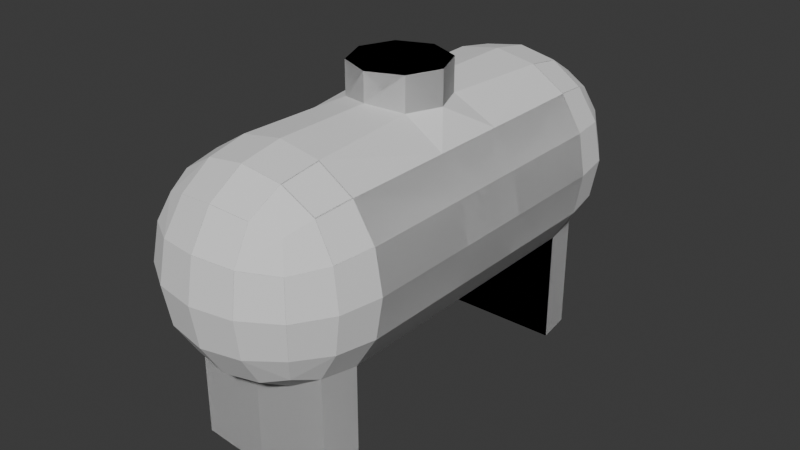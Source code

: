 # Source: TanqueGas.blend  (saved by Blender 4.1.24; exported with 4.5.12 LTS)
import bpy
from mathutils import Matrix  # noqa: F401  (used for matrix-valued properties, if any)

bpy.ops.wm.read_factory_settings(use_empty=True)
scene = bpy.context.scene
scene.name = 'Scene'

# ---- collections
col_collection = bpy.data.collections.new('Collection'); scene.collection.children.link(col_collection)

# ---- world
world_world = bpy.data.worlds.new('World'); scene.world = world_world
world_world.use_nodes = True; world_world.node_tree.nodes.clear()
_N = world_world.node_tree.nodes; _L = world_world.node_tree.links
n0 = _N.new('ShaderNodeOutputWorld'); n0.name = 'World Output'; n0.location = (300, 300)
n1 = _N.new('ShaderNodeBackground'); n1.name = 'Background'; n1.location = (10, 300)
n1.inputs[0].default_value = (0.05088, 0.05088, 0.05088, 1.0)
_L.new(n1.outputs[0], n0.inputs[0])
n0.is_active_output = True
world_world.color = (0.05088, 0.05088, 0.05088)
world_world.use_sun_shadow = False
world_world.sun_shadow_jitter_overblur = 0.0

# ---- meshes
me_cube_001 = bpy.data.meshes.new('Cube.001')
me_cube_001.from_pydata([(-0.5, -1.673, -0.5), (-0.5, -1.673, 0.5), (0.5, -1.673, -0.5), (0.5, -1.673, 0.5), (-0.6096, -1.173, -0.6096), (-0.5729, -1.47, -0.5729), (-0.5729, -1.746, -0.2966), (-0.6096, -1.783, 0.0), (-0.5729, -1.746, 0.2967), (-0.5729, -1.47, 0.5729), (-0.6096, -1.173, 0.6096), (0.5729, -1.47, -0.5729), (0.6096, -1.173, 0.6096), (0.5729, -1.47, 0.5729), (0.5729, -1.746, 0.2967), (0.6096, -1.783, 0.0), (0.5729, -1.746, -0.2966), (-0.2966, -1.746, -0.5729), (0.0, -1.783, -0.6096), (0.2966, -1.746, -0.5729), (0.2966, -1.746, 0.5729), (0.0, -1.783, 0.6096), (-0.2966, -1.746, 0.5729), (-0.729, -1.489, -0.3162), (-0.7818, -1.506, 0.0), (-0.729, -1.489, 0.3162), (-0.7818, -1.173, -0.3331), (-0.8395, -1.173, 0.0), (-0.7818, -1.173, 0.3331), (0.3331, 0.0, -0.7818), (0.0, 0.0, -0.8395), (0.7818, 0.0, 0.3331), (-0.7818, 0.0, 0.3331), (0.8395, -1.173, 0.0), (0.7818, -1.173, 0.3331), (0.729, -1.489, -0.3162), (0.7818, -1.506, 0.0), (0.729, -1.489, 0.3162), (0.3162, -1.902, -0.3162), (0.3331, -1.955, 0.0), (0.3162, -1.902, 0.3162), (0.0, -1.955, -0.3331), (0.0, -2.013, 0.0), (0.0, -1.955, 0.3331), (-0.3162, -1.902, -0.3162), (-0.3331, -1.955, 0.0), (-0.3162, -1.902, 0.3162), (-0.3162, -1.489, -0.729), (0.0, -1.506, -0.7818), (0.3162, -1.489, -0.729), (-0.6096, 0.0, -0.6096), (0.3331, -1.173, 0.7818), (0.0, -1.173, 0.8395), (-0.3331, -1.173, 0.7818), (0.3162, -1.489, 0.729), (0.0, -1.506, 0.7818), (-0.3162, -1.489, 0.729), (0.7818, -0.2981, 0.3331), (0.6096, -0.2981, 0.6096), (0.7818, -0.2981, -0.3331), (0.8395, -0.2981, 0.0), (-0.6096, -0.2981, 0.6096), (0.6096, -0.2981, -0.6096), (-0.7818, -0.2981, -0.3331), (-0.6096, -0.2981, -0.6096), (-0.3331, -0.2981, -0.7818), (0.2696, -0.2696, 0.7962), (0.0, -0.3813, 0.8395), (-0.7818, -0.2981, 0.3331), (-0.8395, -0.2981, 0.0), (0.0, -0.2981, -0.8395), (0.3331, -0.2981, -0.7818), (-0.3813, 0.0, 1.067), (0.3813, 0.0, 1.067), (-0.2696, -0.2696, 1.067), (0.2696, -0.2696, 1.067), (0.0, -0.3813, 1.067), (0.0, 0.0, 1.067), (0.6096, -1.173, -0.6096), (0.7818, -1.173, -0.3331), (-0.3331, -1.173, -0.7818), (0.0, -1.173, -0.8395), (0.3331, -1.173, -0.7818), (-0.3162, -1.489, -1.534), (0.0, -1.506, -1.534), (0.3162, -1.489, -1.534), (0.6096, -1.173, -1.534), (0.5729, -1.47, -1.534), (-0.5729, -1.47, -1.534), (-0.6096, -1.173, -1.534), (-0.3331, -1.173, -1.534), (0.0, -1.173, -1.534), (0.3331, -1.173, -1.534), (0.5, -1.673, -0.5), (0.5, -1.673, 0.5), (-0.5, -1.673, -0.5), (-0.5, -1.673, 0.5), (0.6096, -1.173, -0.6096), (0.5729, -1.47, -0.5729), (0.5729, -1.746, -0.2966), (0.6096, -1.783, 0.0), (0.5729, -1.746, 0.2967), (0.5729, -1.47, 0.5729), (0.6096, -1.173, 0.6096), (-0.5729, -1.47, -0.5729), (-0.6096, -1.173, 0.6096), (-0.5729, -1.47, 0.5729), (-0.5729, -1.746, 0.2967), (-0.6096, -1.783, 0.0), (-0.5729, -1.746, -0.2966), (0.2966, -1.746, -0.5729), (-0.2966, -1.746, -0.5729), (-0.2966, -1.746, 0.5729), (0.2966, -1.746, 0.5729), (0.729, -1.489, -0.3162), (0.7818, -1.506, 0.0), (0.729, -1.489, 0.3162), (0.7818, -1.173, -0.3331), (0.8395, -1.173, 0.0), (0.7818, -1.173, 0.3331), (0.3813, 0.0, 0.7962), (-0.3813, 0.0, 0.7962), (-0.3331, 0.0, -0.7818), (-0.8395, 0.0, 0.0), (-0.7818, 0.0, -0.3331), (-0.8395, -1.173, 0.0), (-0.7818, -1.173, 0.3331), (-0.729, -1.489, -0.3162), (-0.7818, -1.506, 0.0), (-0.729, -1.489, 0.3162), (-0.3162, -1.902, -0.3162), (-0.3331, -1.955, 0.0), (-0.3162, -1.902, 0.3162), (0.3162, -1.902, -0.3162), (0.3331, -1.955, 0.0), (0.3162, -1.902, 0.3162), (0.8395, 0.0, 0.0), (0.7818, 0.0, -0.3331), (-0.6096, 0.0, 0.6096), (0.3162, -1.489, -0.729), (-0.3162, -1.489, -0.729), (0.6096, 0.0, 0.6096), (0.6096, 0.0, -0.6096), (-0.3331, -1.173, 0.7818), (0.3331, -1.173, 0.7818), (-0.3162, -1.489, 0.729), (0.3162, -1.489, 0.729), (-0.7818, -0.2981, 0.3331), (-0.6096, -0.2981, 0.6096), (-0.7818, -0.2981, -0.3331), (-0.8395, -0.2981, 0.0), (0.6096, -0.2981, 0.6096), (-0.6096, -0.2981, -0.6096), (0.7818, -0.2981, -0.3331), (0.6096, -0.2981, -0.6096), (0.3331, -0.2981, -0.7818), (-0.2696, -0.2696, 0.7962), (0.7818, -0.2981, 0.3331), (0.8395, -0.2981, 0.0), (-0.3331, -0.2981, -0.7818), (0.3813, 0.0, 1.067), (-0.3813, 0.0, 1.067), (0.2696, -0.2696, 1.067), (-0.2696, -0.2696, 1.067), (-0.6096, -1.173, -0.6096), (-0.7818, -1.173, -0.3331), (0.3331, -1.173, -0.7818), (-0.3331, -1.173, -0.7818), (0.3162, -1.489, -1.534), (-0.3162, -1.489, -1.534), (-0.6096, -1.173, -1.534), (-0.5729, -1.47, -1.534), (0.5729, -1.47, -1.534), (0.6096, -1.173, -1.534), (0.3331, -1.173, -1.534), (-0.3331, -1.173, -1.534), (-0.5, 1.673, -0.5), (-0.5, 1.673, 0.5), (0.5, 1.673, -0.5), (0.5, 1.673, 0.5), (-0.6096, 1.173, -0.6096), (-0.5729, 1.47, -0.5729), (-0.5729, 1.746, -0.2966), (-0.6096, 1.783, 0.0), (-0.5729, 1.746, 0.2967), (-0.5729, 1.47, 0.5729), (-0.6096, 1.173, 0.6096), (0.5729, 1.47, -0.5729), (0.6096, 1.173, 0.6096), (0.5729, 1.47, 0.5729), (0.5729, 1.746, 0.2967), (0.6096, 1.783, 0.0), (0.5729, 1.746, -0.2966), (-0.2966, 1.746, -0.5729), (0.0, 1.783, -0.6096), (0.2966, 1.746, -0.5729), (0.2966, 1.746, 0.5729), (0.0, 1.783, 0.6096), (-0.2966, 1.746, 0.5729), (-0.729, 1.489, -0.3162), (-0.7818, 1.506, 0.0), (-0.729, 1.489, 0.3162), (-0.7818, 1.173, -0.3331), (-0.8395, 1.173, 0.0), (-0.7818, 1.173, 0.3331), (0.8395, 1.173, 0.0), (0.7818, 1.173, 0.3331), (0.729, 1.489, -0.3162), (0.7818, 1.506, 0.0), (0.729, 1.489, 0.3162), (0.3162, 1.902, -0.3162), (0.3331, 1.955, 0.0), (0.3162, 1.902, 0.3162), (0.0, 1.955, -0.3331), (0.0, 2.013, 0.0), (0.0, 1.955, 0.3331), (-0.3162, 1.902, -0.3162), (-0.3331, 1.955, 0.0), (-0.3162, 1.902, 0.3162), (-0.3162, 1.489, -0.729), (0.0, 1.506, -0.7818), (0.3162, 1.489, -0.729), (0.3331, 1.173, 0.7818), (0.0, 1.173, 0.8395), (-0.3331, 1.173, 0.7818), (0.3162, 1.489, 0.729), (0.0, 1.506, 0.7818), (-0.3162, 1.489, 0.729), (0.7818, 0.2981, 0.3331), (0.6096, 0.2981, 0.6096), (0.7818, 0.2981, -0.3331), (0.8395, 0.2981, 0.0), (-0.6096, 0.2981, 0.6096), (0.6096, 0.2981, -0.6096), (-0.7818, 0.2981, -0.3331), (-0.6096, 0.2981, -0.6096), (-0.3331, 0.2981, -0.7818), (0.0, 0.3813, 0.8395), (-0.7818, 0.2981, 0.3331), (-0.8395, 0.2981, 0.0), (0.0, 0.2981, -0.8395), (0.3331, 0.2981, -0.7818), (-0.2696, 0.2696, 1.067), (0.2696, 0.2696, 1.067), (0.0, 0.3813, 1.067), (0.6096, 1.173, -0.6096), (0.7818, 1.173, -0.3331), (-0.3331, 1.173, -0.7818), (0.0, 1.173, -0.8395), (0.3331, 1.173, -0.7818), (-0.3162, 1.489, -1.534), (0.0, 1.506, -1.534), (0.3162, 1.489, -1.534), (0.6096, 1.173, -1.534), (0.5729, 1.47, -1.534), (-0.5729, 1.47, -1.534), (-0.6096, 1.173, -1.534), (-0.3331, 1.173, -1.534), (0.0, 1.173, -1.534), (0.3331, 1.173, -1.534), (0.5, 1.673, -0.5), (0.5, 1.673, 0.5), (-0.5, 1.673, -0.5), (-0.5, 1.673, 0.5), (0.6096, 1.173, -0.6096), (0.5729, 1.47, -0.5729), (0.5729, 1.746, -0.2966), (0.6096, 1.783, 0.0), (0.5729, 1.746, 0.2967), (0.5729, 1.47, 0.5729), (0.6096, 1.173, 0.6096), (-0.5729, 1.47, -0.5729), (-0.6096, 1.173, 0.6096), (-0.5729, 1.47, 0.5729), (-0.5729, 1.746, 0.2967), (-0.6096, 1.783, 0.0), (-0.5729, 1.746, -0.2966), (0.2966, 1.746, -0.5729), (-0.2966, 1.746, -0.5729), (-0.2966, 1.746, 0.5729), (0.2966, 1.746, 0.5729), (0.729, 1.489, -0.3162), (0.7818, 1.506, 0.0), (0.729, 1.489, 0.3162), (0.7818, 1.173, -0.3331), (0.8395, 1.173, 0.0), (0.7818, 1.173, 0.3331), (-0.8395, 1.173, 0.0), (-0.7818, 1.173, 0.3331), (-0.729, 1.489, -0.3162), (-0.7818, 1.506, 0.0), (-0.729, 1.489, 0.3162), (-0.3162, 1.902, -0.3162), (-0.3331, 1.955, 0.0), (-0.3162, 1.902, 0.3162), (0.3162, 1.902, -0.3162), (0.3331, 1.955, 0.0), (0.3162, 1.902, 0.3162), (0.3162, 1.489, -0.729), (-0.3162, 1.489, -0.729), (-0.3331, 1.173, 0.7818), (0.3331, 1.173, 0.7818), (-0.3162, 1.489, 0.729), (0.3162, 1.489, 0.729), (-0.7818, 0.2981, 0.3331), (-0.6096, 0.2981, 0.6096), (-0.7818, 0.2981, -0.3331), (-0.8395, 0.2981, 0.0), (0.6096, 0.2981, 0.6096), (-0.6096, 0.2981, -0.6096), (0.2696, 0.2696, 0.7962), (0.7818, 0.2981, -0.3331), (0.6096, 0.2981, -0.6096), (0.3331, 0.2981, -0.7818), (-0.2696, 0.2696, 0.7962), (0.7818, 0.2981, 0.3331), (0.8395, 0.2981, 0.0), (-0.3331, 0.2981, -0.7818), (0.2696, 0.2696, 1.067), (-0.2696, 0.2696, 1.067), (-0.6096, 1.173, -0.6096), (-0.7818, 1.173, -0.3331), (0.3331, 1.173, -0.7818), (-0.3331, 1.173, -0.7818), (0.3162, 1.489, -1.534), (-0.3162, 1.489, -1.534), (-0.6096, 1.173, -1.534), (-0.5729, 1.47, -1.534), (0.5729, 1.47, -1.534), (0.6096, 1.173, -1.534), (0.3331, 1.173, -1.534), (-0.3331, 1.173, -1.534)], [], [(23, 24, 27, 26), (24, 25, 28, 27), (0, 6, 23, 5), (6, 7, 24, 23), (7, 8, 25, 24), (8, 1, 9, 25), (25, 9, 10, 28), (35, 11, 78, 79), (79, 33, 36, 35), (33, 34, 37, 36), (34, 12, 13, 37), (37, 13, 3, 14), (36, 37, 14, 15), (35, 36, 15, 16), (11, 35, 16, 2), (5, 23, 26, 4), (38, 39, 42, 41), (39, 40, 43, 42), (41, 42, 45, 44), (42, 43, 46, 45), (2, 16, 38, 19), (16, 15, 39, 38), (15, 14, 40, 39), (14, 3, 20, 40), (40, 20, 21, 43), (43, 21, 22, 46), (46, 22, 1, 8), (45, 46, 8, 7), (44, 45, 7, 6), (17, 44, 6, 0), (18, 41, 44, 17), (19, 38, 41, 18), (63, 69, 123, 124), (70, 65, 122, 30), (80, 81, 91, 90), (58, 57, 31, 141), (59, 62, 142, 137), (61, 156, 121, 138), (57, 60, 136, 31), (66, 58, 141, 120), (49, 11, 2, 19), (48, 49, 19, 18), (47, 48, 18, 17), (5, 47, 17, 0), (60, 59, 137, 136), (68, 61, 138, 32), (62, 71, 29, 142), (51, 52, 55, 54), (52, 53, 56, 55), (64, 63, 124, 50), (65, 64, 50, 122), (69, 68, 32, 123), (53, 10, 9, 56), (56, 9, 1, 22), (55, 56, 22, 21), (54, 55, 21, 20), (13, 54, 20, 3), (12, 51, 54, 13), (71, 70, 30, 29), (82, 81, 70, 71), (27, 28, 68, 69), (52, 51, 66, 67), (80, 4, 64, 65), (4, 26, 63, 64), (53, 52, 67, 156), (78, 82, 71, 62), (28, 10, 61, 68), (33, 79, 59, 60), (51, 12, 58, 66), (34, 33, 60, 57), (10, 53, 156, 61), (79, 78, 62, 59), (12, 34, 57, 58), (81, 80, 65, 70), (26, 27, 69, 63), (66, 120, 73, 75), (156, 67, 76, 74), (121, 156, 74, 72), (67, 66, 75, 76), (76, 77, 72, 74), (75, 73, 77, 76), (78, 11, 87, 86), (48, 47, 83, 84), (82, 78, 86, 92), (87, 85, 92, 86), (84, 83, 90, 91), (85, 84, 91, 92), (83, 88, 89, 90), (49, 48, 84, 85), (11, 49, 85, 87), (81, 82, 92, 91), (4, 80, 90, 89), (47, 5, 88, 83), (5, 4, 89, 88), (114, 117, 118, 115), (115, 118, 119, 116), (93, 98, 114, 99), (99, 114, 115, 100), (100, 115, 116, 101), (101, 116, 102, 94), (116, 119, 103, 102), (127, 165, 164, 104), (165, 127, 128, 125), (125, 128, 129, 126), (126, 129, 106, 105), (129, 107, 96, 106), (128, 108, 107, 129), (127, 109, 108, 128), (104, 95, 109, 127), (98, 97, 117, 114), (130, 41, 42, 131), (131, 42, 43, 132), (41, 133, 134, 42), (42, 134, 135, 43), (95, 111, 130, 109), (109, 130, 131, 108), (108, 131, 132, 107), (107, 132, 112, 96), (132, 43, 21, 112), (43, 135, 113, 21), (135, 101, 94, 113), (134, 100, 101, 135), (133, 99, 100, 134), (110, 93, 99, 133), (18, 110, 133, 41), (111, 18, 41, 130), (153, 137, 136, 158), (70, 30, 29, 155), (166, 174, 91, 81), (148, 138, 32, 147), (149, 124, 50, 152), (151, 141, 120, 66), (147, 32, 123, 150), (156, 121, 138, 148), (140, 111, 95, 104), (48, 18, 111, 140), (139, 110, 18, 48), (98, 93, 110, 139), (150, 123, 124, 149), (157, 31, 141, 151), (152, 50, 122, 159), (143, 145, 55, 52), (52, 55, 146, 144), (154, 142, 137, 153), (155, 29, 142, 154), (158, 136, 31, 157), (144, 146, 102, 103), (146, 113, 94, 102), (55, 21, 113, 146), (145, 112, 21, 55), (106, 96, 112, 145), (105, 106, 145, 143), (159, 122, 30, 70), (167, 159, 70, 81), (118, 158, 157, 119), (52, 67, 156, 143), (166, 155, 154, 97), (97, 154, 153, 117), (144, 66, 67, 52), (164, 152, 159, 167), (119, 157, 151, 103), (125, 150, 149, 165), (143, 156, 148, 105), (126, 147, 150, 125), (103, 151, 66, 144), (165, 149, 152, 164), (105, 148, 147, 126), (81, 70, 155, 166), (117, 153, 158, 118), (156, 163, 161, 121), (66, 162, 76, 67), (120, 160, 162, 66), (67, 76, 163, 156), (76, 162, 160, 77), (163, 76, 77, 161), (164, 170, 171, 104), (48, 84, 168, 139), (167, 175, 170, 164), (171, 170, 175, 169), (84, 91, 174, 168), (169, 175, 91, 84), (168, 174, 173, 172), (140, 169, 84, 48), (104, 171, 169, 140), (81, 91, 175, 167), (97, 173, 174, 166), (139, 168, 172, 98), (98, 172, 173, 97), (199, 202, 203, 200), (200, 203, 204, 201), (176, 181, 199, 182), (182, 199, 200, 183), (183, 200, 201, 184), (184, 201, 185, 177), (201, 204, 186, 185), (207, 246, 245, 187), (246, 207, 208, 205), (205, 208, 209, 206), (206, 209, 189, 188), (209, 190, 179, 189), (208, 191, 190, 209), (207, 192, 191, 208), (187, 178, 192, 207), (181, 180, 202, 199), (210, 213, 214, 211), (211, 214, 215, 212), (213, 216, 217, 214), (214, 217, 218, 215), (178, 195, 210, 192), (192, 210, 211, 191), (191, 211, 212, 190), (190, 212, 196, 179), (212, 215, 197, 196), (215, 218, 198, 197), (218, 184, 177, 198), (217, 183, 184, 218), (216, 182, 183, 217), (193, 176, 182, 216), (194, 193, 216, 213), (195, 194, 213, 210), (234, 124, 123, 239), (240, 30, 122, 236), (247, 257, 258, 248), (229, 141, 31, 228), (230, 137, 142, 233), (232, 138, 121, 314), (228, 31, 136, 231), (310, 120, 141, 229), (221, 195, 178, 187), (220, 194, 195, 221), (219, 193, 194, 220), (181, 176, 193, 219), (231, 136, 137, 230), (238, 32, 138, 232), (233, 142, 29, 241), (222, 225, 226, 223), (223, 226, 227, 224), (235, 50, 124, 234), (236, 122, 50, 235), (239, 123, 32, 238), (224, 227, 185, 186), (227, 198, 177, 185), (226, 197, 198, 227), (225, 196, 197, 226), (189, 179, 196, 225), (188, 189, 225, 222), (241, 29, 30, 240), (249, 241, 240, 248), (203, 239, 238, 204), (223, 237, 310, 222), (247, 236, 235, 180), (180, 235, 234, 202), (224, 314, 237, 223), (245, 233, 241, 249), (204, 238, 232, 186), (205, 231, 230, 246), (222, 310, 229, 188), (206, 228, 231, 205), (186, 232, 314, 224), (246, 230, 233, 245), (188, 229, 228, 206), (248, 240, 236, 247), (202, 234, 239, 203), (310, 243, 73, 120), (314, 242, 244, 237), (121, 72, 242, 314), (237, 244, 243, 310), (244, 242, 72, 77), (243, 244, 77, 73), (245, 253, 254, 187), (220, 251, 250, 219), (249, 259, 253, 245), (254, 253, 259, 252), (251, 258, 257, 250), (252, 259, 258, 251), (250, 257, 256, 255), (221, 252, 251, 220), (187, 254, 252, 221), (248, 258, 259, 249), (180, 256, 257, 247), (219, 250, 255, 181), (181, 255, 256, 180), (281, 282, 285, 284), (282, 283, 286, 285), (260, 266, 281, 265), (266, 267, 282, 281), (267, 268, 283, 282), (268, 261, 269, 283), (283, 269, 270, 286), (289, 271, 320, 321), (321, 287, 290, 289), (287, 288, 291, 290), (288, 272, 273, 291), (291, 273, 263, 274), (290, 291, 274, 275), (289, 290, 275, 276), (271, 289, 276, 262), (265, 281, 284, 264), (292, 293, 214, 213), (293, 294, 215, 214), (213, 214, 296, 295), (214, 215, 297, 296), (262, 276, 292, 278), (276, 275, 293, 292), (275, 274, 294, 293), (274, 263, 279, 294), (294, 279, 197, 215), (215, 197, 280, 297), (297, 280, 261, 268), (296, 297, 268, 267), (295, 296, 267, 266), (277, 295, 266, 260), (194, 213, 295, 277), (278, 292, 213, 194), (311, 316, 136, 137), (240, 313, 29, 30), (322, 248, 258, 330), (305, 304, 32, 138), (306, 309, 50, 124), (308, 310, 120, 141), (304, 307, 123, 32), (314, 305, 138, 121), (299, 271, 262, 278), (220, 299, 278, 194), (298, 220, 194, 277), (265, 298, 277, 260), (307, 306, 124, 123), (315, 308, 141, 31), (309, 317, 122, 50), (300, 223, 226, 302), (223, 301, 303, 226), (312, 311, 137, 142), (313, 312, 142, 29), (316, 315, 31, 136), (301, 270, 269, 303), (303, 269, 261, 280), (226, 303, 280, 197), (302, 226, 197, 279), (273, 302, 279, 263), (272, 300, 302, 273), (317, 240, 30, 122), (323, 248, 240, 317), (285, 286, 315, 316), (223, 300, 314, 237), (322, 264, 312, 313), (264, 284, 311, 312), (301, 223, 237, 310), (320, 323, 317, 309), (286, 270, 308, 315), (287, 321, 306, 307), (300, 272, 305, 314), (288, 287, 307, 304), (270, 301, 310, 308), (321, 320, 309, 306), (272, 288, 304, 305), (248, 322, 313, 240), (284, 285, 316, 311), (314, 121, 161, 319), (310, 237, 244, 318), (120, 310, 318, 160), (237, 314, 319, 244), (244, 77, 160, 318), (319, 161, 77, 244), (320, 271, 327, 326), (220, 298, 324, 251), (323, 320, 326, 331), (327, 325, 331, 326), (251, 324, 330, 258), (325, 251, 258, 331), (324, 328, 329, 330), (299, 220, 251, 325), (271, 299, 325, 327), (248, 323, 331, 258), (264, 322, 330, 329), (298, 265, 328, 324), (265, 264, 329, 328)])
_uv = me_cube_001.uv_layers.new(name='UVMap')
_uv.uv.foreach_set('vector', [0.3614, 0.1843, 0.3639, 0.1535, 0.3964, 0.1548, 0.3941, 0.1896, 0.3639, 0.1535, 0.3651, 0.1244, 0.3949, 0.1215, 0.3964, 0.1548, 0.3304, 0.2031, 0.3319, 0.1793, 0.3614, 0.1843, 0.353, 0.2173, 0.3319, 0.1793, 0.3346, 0.1508, 0.3639, 0.1535, 0.3614, 0.1843, 0.3346, 0.1508, 0.338, 0.1238, 0.3651, 0.1244, 0.3639, 0.1535, 0.338, 0.1238, 0.3417, 0.1031, 0.3621, 0.09695, 0.3651, 0.1244, 0.3651, 0.1244, 0.3621, 0.09695, 0.3899, 0.09018, 0.3949, 0.1215, 0.3643, 0.7329, 0.3559, 0.6995, 0.3922, 0.691, 0.3973, 0.7278, 0.3973, 0.7278, 0.3993, 0.7628, 0.3666, 0.764, 0.3643, 0.7329, 0.3993, 0.7628, 0.3977, 0.7963, 0.3678, 0.7934, 0.3666, 0.764, 0.3977, 0.7963, 0.3926, 0.8276, 0.3647, 0.821, 0.3678, 0.7934, 0.3678, 0.7934, 0.3647, 0.821, 0.3441, 0.8148, 0.3404, 0.7939, 0.3666, 0.764, 0.3678, 0.7934, 0.3404, 0.7939, 0.337, 0.7666, 0.3643, 0.7329, 0.3666, 0.764, 0.337, 0.7666, 0.3344, 0.7378, 0.3559, 0.6995, 0.3643, 0.7329, 0.3344, 0.7378, 0.333, 0.7138, 0.353, 0.2173, 0.3614, 0.1843, 0.3941, 0.1896, 0.3889, 0.2259, 0.3035, 0.7369, 0.3057, 0.7705, 0.266, 0.7765, 0.266, 0.7329, 0.3057, 0.7705, 0.3127, 0.8025, 0.2794, 0.818, 0.266, 0.7765, 0.2642, 0.1839, 0.2643, 0.1408, 0.3036, 0.1469, 0.3013, 0.1801, 0.2643, 0.1408, 0.2777, 0.0999, 0.3106, 0.1152, 0.3036, 0.1469, 0.333, 0.7138, 0.3344, 0.7378, 0.3035, 0.7369, 0.3092, 0.7042, 0.3344, 0.7378, 0.337, 0.7666, 0.3057, 0.7705, 0.3035, 0.7369, 0.337, 0.7666, 0.3404, 0.7939, 0.3127, 0.8025, 0.3057, 0.7705, 0.3404, 0.7939, 0.3441, 0.8148, 0.3272, 0.8296, 0.3127, 0.8025, 0.3127, 0.8025, 0.3272, 0.8296, 0.302, 0.8515, 0.2794, 0.818, 0.2777, 0.0999, 0.3001, 0.06679, 0.3249, 0.08845, 0.3106, 0.1152, 0.3106, 0.1152, 0.3249, 0.08845, 0.3417, 0.1031, 0.338, 0.1238, 0.3036, 0.1469, 0.3106, 0.1152, 0.338, 0.1238, 0.3346, 0.1508, 0.3013, 0.1801, 0.3036, 0.1469, 0.3346, 0.1508, 0.3319, 0.1793, 0.3069, 0.2125, 0.3013, 0.1801, 0.3319, 0.1793, 0.3304, 0.2031, 0.2731, 0.2235, 0.2642, 0.1839, 0.3013, 0.1801, 0.3069, 0.2125, 0.3092, 0.7042, 0.3035, 0.7369, 0.266, 0.7329, 0.2751, 0.6929, 0.4923, 0.1889, 0.4906, 0.1497, 0.5255, 0.1473, 0.5276, 0.1878, 0.4923, 0.3065, 0.4926, 0.2661, 0.5284, 0.2662, 0.5281, 0.3068, 0.7908, 0.5108, 0.7908, 0.461, 0.8969, 0.4548, 0.8728, 0.4926, 0.4866, 0.8426, 0.4905, 0.805, 0.5254, 0.8077, 0.5218, 0.8467, 0.4937, 0.7275, 0.4936, 0.6899, 0.5284, 0.6899, 0.5282, 0.7279, 0.4822, 0.07389, 0.4775, 0.02853, 0.5116, 0.03447, 0.5167, 0.069, 0.4905, 0.805, 0.4928, 0.7663, 0.5275, 0.7676, 0.5254, 0.8077, 0.4827, 0.8889, 0.4866, 0.8426, 0.5218, 0.8467, 0.5174, 0.882, 0.3281, 0.673, 0.3559, 0.6995, 0.333, 0.7138, 0.3092, 0.7042, 0.2914, 0.6545, 0.3281, 0.673, 0.3092, 0.7042, 0.2751, 0.6929, 0.3254, 0.2435, 0.2891, 0.2616, 0.2731, 0.2235, 0.3069, 0.2125, 0.353, 0.2173, 0.3254, 0.2435, 0.3069, 0.2125, 0.3304, 0.2031, 0.4928, 0.7663, 0.4937, 0.7275, 0.5282, 0.7279, 0.5275, 0.7676, 0.4872, 0.111, 0.4822, 0.07389, 0.5167, 0.069, 0.5218, 0.1071, 0.4936, 0.6899, 0.4934, 0.6521, 0.5281, 0.6519, 0.5284, 0.6899, 0.3836, 0.8604, 0.3699, 0.8972, 0.332, 0.8782, 0.3521, 0.8478, 0.3668, 0.02166, 0.3807, 0.05782, 0.3496, 0.07044, 0.3297, 0.0405, 0.4927, 0.2274, 0.4923, 0.1889, 0.5276, 0.1878, 0.5284, 0.2271, 0.4926, 0.2661, 0.4927, 0.2274, 0.5284, 0.2271, 0.5284, 0.2662, 0.4906, 0.1497, 0.4872, 0.111, 0.5218, 0.1071, 0.5255, 0.1473, 0.3807, 0.05782, 0.3899, 0.09018, 0.3621, 0.09695, 0.3496, 0.07044, 0.3496, 0.07044, 0.3621, 0.09695, 0.3417, 0.1031, 0.3249, 0.08845, 0.3297, 0.0405, 0.3496, 0.07044, 0.3249, 0.08845, 0.3001, 0.06679, 0.3521, 0.8478, 0.332, 0.8782, 0.302, 0.8515, 0.3272, 0.8296, 0.3647, 0.821, 0.3521, 0.8478, 0.3272, 0.8296, 0.3441, 0.8148, 0.3926, 0.8276, 0.3836, 0.8604, 0.3521, 0.8478, 0.3647, 0.821, 0.4934, 0.6521, 0.4931, 0.6128, 0.5278, 0.6125, 0.5281, 0.6519, 0.3918, 0.6532, 0.3914, 0.6139, 0.4931, 0.6128, 0.4934, 0.6521, 0.3964, 0.1548, 0.3949, 0.1215, 0.4872, 0.111, 0.4906, 0.1497, 0.3699, 0.8972, 0.3836, 0.8604, 0.4827, 0.8889, 0.463, 0.9182, 0.3884, 0.2647, 0.3889, 0.2259, 0.4927, 0.2274, 0.4926, 0.2661, 0.3889, 0.2259, 0.3941, 0.1896, 0.4923, 0.1889, 0.4927, 0.2274, 0.3807, 0.05782, 0.3668, 0.02166, 0.4578, 1.486e-09, 0.4775, 0.02853, 0.3922, 0.691, 0.3918, 0.6532, 0.4934, 0.6521, 0.4936, 0.6899, 0.3949, 0.1215, 0.3899, 0.09018, 0.4822, 0.07389, 0.4872, 0.111, 0.3993, 0.7628, 0.3973, 0.7278, 0.4937, 0.7275, 0.4928, 0.7663, 0.3836, 0.8604, 0.3926, 0.8276, 0.4866, 0.8426, 0.4827, 0.8889, 0.3977, 0.7963, 0.3993, 0.7628, 0.4928, 0.7663, 0.4905, 0.805, 0.3899, 0.09018, 0.3807, 0.05782, 0.4775, 0.02853, 0.4822, 0.07389, 0.3973, 0.7278, 0.3922, 0.691, 0.4936, 0.6899, 0.4937, 0.7275, 0.3926, 0.8276, 0.3977, 0.7963, 0.4905, 0.805, 0.4866, 0.8426, 0.3878, 0.3051, 0.3884, 0.2647, 0.4926, 0.2661, 0.4923, 0.3065, 0.3941, 0.1896, 0.3964, 0.1548, 0.4906, 0.1497, 0.4923, 0.1889, 1.0, 0.3417, 1.0, 0.3792, 0.9698, 0.3714, 0.971, 0.3464, 0.1403, 0.6484, 0.1603, 0.6136, 0.1881, 0.6276, 0.1703, 0.6546, 0.1403, 0.6844, 0.1403, 0.6484, 0.1703, 0.6546, 0.1672, 0.6797, 0.983, 0.3068, 1.0, 0.3417, 0.971, 0.3464, 0.9552, 0.3184, 0.1881, 0.6276, 0.2079, 0.6726, 0.1672, 0.6797, 0.1703, 0.6546, 0.971, 0.3464, 0.9698, 0.3714, 0.9311, 0.3614, 0.9552, 0.3184, 0.9303, 0.8684, 0.8994, 0.902, 0.8474, 0.8255, 0.858, 0.8171, 0.9085, 0.6028, 0.8661, 0.597, 0.8939, 0.5151, 0.9311, 0.5022, 0.9311, 0.8165, 0.9303, 0.8684, 0.858, 0.8171, 0.8491, 0.7984, 0.8474, 0.8255, 0.828, 0.8208, 0.8491, 0.7984, 0.858, 0.8171, 0.9311, 0.5022, 0.8939, 0.5151, 0.8728, 0.4926, 0.8969, 0.4548, 0.828, 0.8208, 0.7908, 0.8079, 0.8249, 0.7605, 0.8491, 0.7984, 0.8939, 0.5151, 0.8744, 0.5198, 0.8638, 0.5114, 0.8728, 0.4926, 0.8557, 0.9027, 0.8133, 0.9085, 0.7908, 0.8079, 0.828, 0.8208, 0.8994, 0.902, 0.8557, 0.9027, 0.828, 0.8208, 0.8474, 0.8255, 0.9311, 0.7667, 0.9311, 0.8165, 0.8491, 0.7984, 0.8249, 0.7605, 0.7915, 0.5627, 0.7908, 0.5108, 0.8728, 0.4926, 0.8638, 0.5114, 0.8661, 0.597, 0.8224, 0.5962, 0.8744, 0.5198, 0.8939, 0.5151, 0.8224, 0.5962, 0.7915, 0.5627, 0.8638, 0.5114, 0.8744, 0.5198, 0.09726, 0.1225, 0.1299, 0.1173, 0.1322, 0.152, 0.09972, 0.1533, 0.09972, 0.1533, 0.1322, 0.152, 0.1307, 0.1853, 0.101, 0.1825, 0.06619, 0.1037, 0.08882, 0.08951, 0.09726, 0.1225, 0.06776, 0.1275, 0.06776, 0.1275, 0.09726, 0.1225, 0.09972, 0.1533, 0.07039, 0.156, 0.07039, 0.156, 0.09972, 0.1533, 0.101, 0.1825, 0.07381, 0.183, 0.07381, 0.183, 0.101, 0.1825, 0.09791, 0.2099, 0.07748, 0.2037, 0.101, 0.1825, 0.1307, 0.1853, 0.1257, 0.2166, 0.09791, 0.2099, 0.6267, 0.7978, 0.6597, 0.803, 0.6546, 0.8397, 0.6183, 0.8312, 0.6597, 0.803, 0.6267, 0.7978, 0.629, 0.7668, 0.6617, 0.7679, 0.6617, 0.7679, 0.629, 0.7668, 0.6302, 0.7374, 0.6601, 0.7345, 0.6601, 0.7345, 0.6302, 0.7374, 0.6271, 0.7098, 0.655, 0.7031, 0.6302, 0.7374, 0.6028, 0.7369, 0.6065, 0.7159, 0.6271, 0.7098, 0.629, 0.7668, 0.5994, 0.7642, 0.6028, 0.7369, 0.6302, 0.7374, 0.6267, 0.7978, 0.5968, 0.7929, 0.5994, 0.7642, 0.629, 0.7668, 0.6183, 0.8312, 0.5954, 0.817, 0.5968, 0.7929, 0.6267, 0.7978, 0.08882, 0.08951, 0.1247, 0.08093, 0.1299, 0.1173, 0.09726, 0.1225, 0.5659, 0.7938, 0.5284, 0.7978, 0.5284, 0.7542, 0.5681, 0.7603, 0.5681, 0.7603, 0.5284, 0.7542, 0.5418, 0.7128, 0.5751, 0.7282, 7.709e-09, 0.1229, 0.03713, 0.1267, 0.0394, 0.1599, 0.0001582, 0.166, 0.0001582, 0.166, 0.0394, 0.1599, 0.04641, 0.1916, 0.0135, 0.2069, 0.5954, 0.817, 0.5716, 0.8266, 0.5659, 0.7938, 0.5968, 0.7929, 0.5968, 0.7929, 0.5659, 0.7938, 0.5681, 0.7603, 0.5994, 0.7642, 0.5994, 0.7642, 0.5681, 0.7603, 0.5751, 0.7282, 0.6028, 0.7369, 0.6028, 0.7369, 0.5751, 0.7282, 0.5896, 0.7012, 0.6065, 0.7159, 0.5751, 0.7282, 0.5418, 0.7128, 0.5644, 0.6792, 0.5896, 0.7012, 0.0135, 0.2069, 0.04641, 0.1916, 0.06074, 0.2184, 0.03587, 0.24, 0.04641, 0.1916, 0.07381, 0.183, 0.07748, 0.2037, 0.06074, 0.2184, 0.0394, 0.1599, 0.07039, 0.156, 0.07381, 0.183, 0.04641, 0.1916, 0.03713, 0.1267, 0.06776, 0.1275, 0.07039, 0.156, 0.0394, 0.1599, 0.04268, 0.0943, 0.06619, 0.1037, 0.06776, 0.1275, 0.03713, 0.1267, 0.008908, 0.08331, 0.04268, 0.0943, 0.03713, 0.1267, 7.709e-09, 0.1229, 0.5716, 0.8266, 0.5375, 0.8378, 0.5284, 0.7978, 0.5659, 0.7938, 0.2281, 0.1179, 0.2635, 0.119, 0.2614, 0.1596, 0.2264, 0.1571, 0.2281, 0.0002761, 0.2639, 5.405e-09, 0.2642, 0.04059, 0.2284, 0.04071, 0.9311, 0.6685, 0.8491, 0.6504, 0.8249, 0.6125, 0.9311, 0.6187, 0.749, 0.6881, 0.7842, 0.6841, 0.7878, 0.723, 0.7529, 0.7257, 0.7561, 0.8033, 0.7906, 0.8029, 0.7908, 0.8409, 0.756, 0.8408, 0.2181, 0.2329, 0.2526, 0.2378, 0.2474, 0.2723, 0.2134, 0.2783, 0.7529, 0.7257, 0.7878, 0.723, 0.7899, 0.7631, 0.7552, 0.7645, 0.7451, 0.6419, 0.7798, 0.6487, 0.7842, 0.6841, 0.749, 0.6881, 0.5905, 0.8578, 0.5716, 0.8266, 0.5954, 0.817, 0.6183, 0.8312, 0.5538, 0.8763, 0.5375, 0.8378, 0.5716, 0.8266, 0.5905, 0.8578, 0.06124, 0.06335, 0.04268, 0.0943, 0.008908, 0.08331, 0.02488, 0.0452, 0.08882, 0.08951, 0.06619, 0.1037, 0.04268, 0.0943, 0.06124, 0.06335, 0.7552, 0.7645, 0.7899, 0.7631, 0.7906, 0.8029, 0.7561, 0.8033, 0.223, 0.1958, 0.2576, 0.1997, 0.2526, 0.2378, 0.2181, 0.2329, 0.756, 0.8408, 0.7908, 0.8409, 0.7905, 0.8789, 0.7558, 0.8786, 0.646, 0.6704, 0.6145, 0.683, 0.5944, 0.6526, 0.6323, 0.6335, 0.1027, 0.2852, 0.06549, 0.2663, 0.08541, 0.2364, 0.1165, 0.249, 0.2285, 0.07946, 0.2642, 0.07976, 0.2635, 0.119, 0.2281, 0.1179, 0.2284, 0.04071, 0.2642, 0.04059, 0.2642, 0.07976, 0.2285, 0.07946, 0.2264, 0.1571, 0.2614, 0.1596, 0.2576, 0.1997, 0.223, 0.1958, 0.1165, 0.249, 0.08541, 0.2364, 0.09791, 0.2099, 0.1257, 0.2166, 0.08541, 0.2364, 0.06074, 0.2184, 0.07748, 0.2037, 0.09791, 0.2099, 0.06549, 0.2663, 0.03587, 0.24, 0.06074, 0.2184, 0.08541, 0.2364, 0.6145, 0.683, 0.5896, 0.7012, 0.5644, 0.6792, 0.5944, 0.6526, 0.6271, 0.7098, 0.6065, 0.7159, 0.5896, 0.7012, 0.6145, 0.683, 0.655, 0.7031, 0.6271, 0.7098, 0.6145, 0.683, 0.646, 0.6704, 0.7558, 0.8786, 0.7905, 0.8789, 0.7902, 0.9182, 0.7555, 0.9179, 0.6542, 0.8776, 0.7558, 0.8786, 0.7555, 0.9179, 0.6538, 0.9169, 0.1322, 0.152, 0.2264, 0.1571, 0.223, 0.1958, 0.1307, 0.1853, 0.6323, 0.6335, 0.7254, 0.6125, 0.7451, 0.6419, 0.646, 0.6704, 0.1242, 0.04208, 0.2284, 0.04071, 0.2285, 0.07946, 0.1247, 0.08093, 0.1247, 0.08093, 0.2285, 0.07946, 0.2281, 0.1179, 0.1299, 0.1173, 0.1165, 0.249, 0.2134, 0.2783, 0.1936, 0.3068, 0.1027, 0.2852, 0.6546, 0.8397, 0.756, 0.8408, 0.7558, 0.8786, 0.6542, 0.8776, 0.1307, 0.1853, 0.223, 0.1958, 0.2181, 0.2329, 0.1257, 0.2166, 0.6617, 0.7679, 0.7552, 0.7645, 0.7561, 0.8033, 0.6597, 0.803, 0.646, 0.6704, 0.7451, 0.6419, 0.749, 0.6881, 0.655, 0.7031, 0.6601, 0.7345, 0.7529, 0.7257, 0.7552, 0.7645, 0.6617, 0.7679, 0.1257, 0.2166, 0.2181, 0.2329, 0.2134, 0.2783, 0.1165, 0.249, 0.6597, 0.803, 0.7561, 0.8033, 0.756, 0.8408, 0.6546, 0.8397, 0.655, 0.7031, 0.749, 0.6881, 0.7529, 0.7257, 0.6601, 0.7345, 0.1236, 0.001712, 0.2281, 0.0002761, 0.2284, 0.04071, 0.1242, 0.04208, 0.1299, 0.1173, 0.2281, 0.1179, 0.2264, 0.1571, 0.1322, 0.152, 0.9493, 0.4975, 0.9724, 0.5158, 0.9613, 0.5382, 0.9311, 0.5304, 0.1957, 0.7702, 0.1696, 0.7862, 0.1437, 0.7669, 0.1651, 0.7443, 0.2079, 0.8041, 0.181, 0.8088, 0.1696, 0.7862, 0.1957, 0.7702, 0.9811, 0.4753, 0.9998, 0.499, 0.9724, 0.5158, 0.9493, 0.4975, 0.1437, 0.7669, 0.1696, 0.7862, 0.181, 0.8088, 0.1403, 0.8159, 0.9724, 0.5158, 0.9998, 0.499, 1.0, 0.5482, 0.9613, 0.5382, 0.7915, 0.4147, 0.8638, 0.3634, 0.8744, 0.3718, 0.8224, 0.4483, 0.8133, 0.7605, 0.7908, 0.6599, 0.828, 0.6728, 0.8557, 0.7548, 0.7908, 0.3628, 0.8728, 0.3446, 0.8638, 0.3634, 0.7915, 0.4147, 0.8744, 0.3718, 0.8638, 0.3634, 0.8728, 0.3446, 0.8939, 0.3671, 0.7908, 0.6599, 0.8249, 0.6125, 0.8491, 0.6504, 0.828, 0.6728, 0.8939, 0.3671, 0.8728, 0.3446, 0.8969, 0.3068, 0.9311, 0.3542, 0.828, 0.6728, 0.8491, 0.6504, 0.858, 0.6691, 0.8474, 0.6775, 0.8661, 0.449, 0.8939, 0.3671, 0.9311, 0.3542, 0.9085, 0.4548, 0.8224, 0.4483, 0.8744, 0.3718, 0.8939, 0.3671, 0.8661, 0.449, 0.7908, 0.313, 0.8969, 0.3068, 0.8728, 0.3446, 0.7908, 0.3628, 0.9303, 0.7204, 0.858, 0.6691, 0.8491, 0.6504, 0.9311, 0.6685, 0.8557, 0.7548, 0.828, 0.6728, 0.8474, 0.6775, 0.8994, 0.754, 0.8994, 0.754, 0.8474, 0.6775, 0.858, 0.6691, 0.9303, 0.7204, 0.6953, 0.1843, 0.6626, 0.1896, 0.6604, 0.1548, 0.6928, 0.1535, 0.6928, 0.1535, 0.6604, 0.1548, 0.6619, 0.1215, 0.6916, 0.1244, 0.7264, 0.2031, 0.7037, 0.2173, 0.6953, 0.1843, 0.7248, 0.1793, 0.7248, 0.1793, 0.6953, 0.1843, 0.6928, 0.1535, 0.7222, 0.1508, 0.7222, 0.1508, 0.6928, 0.1535, 0.6916, 0.1244, 0.7187, 0.1238, 0.7187, 0.1238, 0.6916, 0.1244, 0.6946, 0.09696, 0.7151, 0.1031, 0.6916, 0.1244, 0.6619, 0.1215, 0.6669, 0.09019, 0.6946, 0.09696, 0.4301, 0.4272, 0.397, 0.4221, 0.4021, 0.3853, 0.4384, 0.3938, 0.397, 0.4221, 0.4301, 0.4272, 0.4277, 0.4583, 0.395, 0.4571, 0.395, 0.4571, 0.4277, 0.4583, 0.4266, 0.4877, 0.3966, 0.4906, 0.3966, 0.4906, 0.4266, 0.4877, 0.4296, 0.5153, 0.4017, 0.5219, 0.4266, 0.4877, 0.4539, 0.4882, 0.4502, 0.5091, 0.4296, 0.5153, 0.4277, 0.4583, 0.4573, 0.4609, 0.4539, 0.4882, 0.4266, 0.4877, 0.4301, 0.4272, 0.4599, 0.4321, 0.4573, 0.4609, 0.4277, 0.4583, 0.4384, 0.3938, 0.4614, 0.408, 0.4599, 0.4321, 0.4301, 0.4272, 0.7037, 0.2173, 0.6678, 0.2259, 0.6626, 0.1896, 0.6953, 0.1843, 0.4908, 0.4312, 0.5284, 0.4272, 0.5284, 0.4708, 0.4886, 0.4648, 0.4886, 0.4648, 0.5284, 0.4708, 0.515, 0.5123, 0.4816, 0.4968, 0.7925, 0.1839, 0.7554, 0.1801, 0.7532, 0.1469, 0.7924, 0.1408, 0.7924, 0.1408, 0.7532, 0.1469, 0.7461, 0.1152, 0.7791, 0.09992, 0.4614, 0.408, 0.4851, 0.3985, 0.4908, 0.4312, 0.4599, 0.4321, 0.4599, 0.4321, 0.4908, 0.4312, 0.4886, 0.4648, 0.4573, 0.4609, 0.4573, 0.4609, 0.4886, 0.4648, 0.4816, 0.4968, 0.4539, 0.4882, 0.4539, 0.4882, 0.4816, 0.4968, 0.4672, 0.5239, 0.4502, 0.5091, 0.4816, 0.4968, 0.515, 0.5123, 0.4924, 0.5458, 0.4672, 0.5239, 0.7791, 0.09992, 0.7461, 0.1152, 0.7318, 0.08846, 0.7567, 0.0668, 0.7461, 0.1152, 0.7187, 0.1238, 0.7151, 0.1031, 0.7318, 0.08846, 0.7532, 0.1469, 0.7222, 0.1508, 0.7187, 0.1238, 0.7461, 0.1152, 0.7554, 0.1801, 0.7248, 0.1793, 0.7222, 0.1508, 0.7532, 0.1469, 0.7499, 0.2125, 0.7264, 0.2031, 0.7248, 0.1793, 0.7554, 0.1801, 0.7836, 0.2235, 0.7499, 0.2125, 0.7554, 0.1801, 0.7925, 0.1839, 0.4851, 0.3985, 0.5192, 0.3872, 0.5284, 0.4272, 0.4908, 0.4312, 0.5644, 0.1889, 0.5291, 0.1878, 0.5312, 0.1473, 0.5661, 0.1497, 0.5644, 0.3065, 0.5287, 0.3068, 0.5284, 0.2662, 0.5641, 0.2661, 0.1403, 0.6697, 0.05832, 0.6515, 0.03418, 0.6136, 0.1403, 0.6198, 0.3077, 0.5369, 0.2726, 0.541, 0.2689, 0.502, 0.3038, 0.4993, 0.3006, 0.4218, 0.2661, 0.4222, 0.266, 0.3841, 0.3007, 0.3842, 0.5745, 0.07388, 0.54, 0.069, 0.5451, 0.03447, 0.5792, 0.02852, 0.3038, 0.4993, 0.2689, 0.502, 0.2668, 0.4619, 0.3015, 0.4606, 0.3116, 0.5832, 0.2769, 0.5763, 0.2726, 0.541, 0.3077, 0.5369, 0.4662, 0.3673, 0.4851, 0.3985, 0.4614, 0.408, 0.4384, 0.3938, 0.5029, 0.3487, 0.5192, 0.3872, 0.4851, 0.3985, 0.4662, 0.3673, 0.7313, 0.2435, 0.7499, 0.2125, 0.7836, 0.2235, 0.7677, 0.2616, 0.7037, 0.2173, 0.7264, 0.2031, 0.7499, 0.2125, 0.7313, 0.2435, 0.3015, 0.4606, 0.2668, 0.4619, 0.2661, 0.4222, 0.3006, 0.4218, 0.5695, 0.111, 0.535, 0.1071, 0.54, 0.069, 0.5745, 0.07388, 0.3007, 0.3842, 0.266, 0.3841, 0.2662, 0.3462, 0.3009, 0.3464, 0.4107, 0.5547, 0.4422, 0.5421, 0.4623, 0.5725, 0.4244, 0.5915, 0.6899, 0.02167, 0.7271, 0.04052, 0.7071, 0.07045, 0.6761, 0.05783, 0.564, 0.2274, 0.5284, 0.2271, 0.5291, 0.1878, 0.5644, 0.1889, 0.5641, 0.2661, 0.5284, 0.2662, 0.5284, 0.2271, 0.564, 0.2274, 0.5661, 0.1497, 0.5312, 0.1473, 0.535, 0.1071, 0.5695, 0.111, 0.6761, 0.05783, 0.7071, 0.07045, 0.6946, 0.09696, 0.6669, 0.09019, 0.7071, 0.07045, 0.7318, 0.08846, 0.7151, 0.1031, 0.6946, 0.09696, 0.7271, 0.04052, 0.7567, 0.0668, 0.7318, 0.08846, 0.7071, 0.07045, 0.4422, 0.5421, 0.4672, 0.5239, 0.4924, 0.5458, 0.4623, 0.5725, 0.4296, 0.5153, 0.4502, 0.5091, 0.4672, 0.5239, 0.4422, 0.5421, 0.4017, 0.5219, 0.4296, 0.5153, 0.4422, 0.5421, 0.4107, 0.5547, 0.3009, 0.3464, 0.2662, 0.3462, 0.2665, 0.3068, 0.3012, 0.3071, 0.4025, 0.3475, 0.3009, 0.3464, 0.3012, 0.3071, 0.4029, 0.3082, 0.6604, 0.1548, 0.5661, 0.1497, 0.5695, 0.111, 0.6619, 0.1215, 0.4244, 0.5915, 0.3314, 0.6125, 0.3116, 0.5832, 0.4107, 0.5547, 0.6684, 0.2648, 0.5641, 0.2661, 0.564, 0.2274, 0.6678, 0.2259, 0.6678, 0.2259, 0.564, 0.2274, 0.5644, 0.1889, 0.6626, 0.1896, 0.6761, 0.05783, 0.5792, 0.02852, 0.5989, -2.029e-09, 0.6899, 0.02167, 0.4021, 0.3853, 0.3007, 0.3842, 0.3009, 0.3464, 0.4025, 0.3475, 0.6619, 0.1215, 0.5695, 0.111, 0.5745, 0.07388, 0.6669, 0.09019, 0.395, 0.4571, 0.3015, 0.4606, 0.3006, 0.4218, 0.397, 0.4221, 0.4107, 0.5547, 0.3116, 0.5832, 0.3077, 0.5369, 0.4017, 0.5219, 0.3966, 0.4906, 0.3038, 0.4993, 0.3015, 0.4606, 0.395, 0.4571, 0.6669, 0.09019, 0.5745, 0.07388, 0.5792, 0.02852, 0.6761, 0.05783, 0.397, 0.4221, 0.3006, 0.4218, 0.3007, 0.3842, 0.4021, 0.3853, 0.4017, 0.5219, 0.3077, 0.5369, 0.3038, 0.4993, 0.3966, 0.4906, 0.6689, 0.3051, 0.5644, 0.3065, 0.5641, 0.2661, 0.6684, 0.2648, 0.6626, 0.1896, 0.5644, 0.1889, 0.5661, 0.1497, 0.6604, 0.1548, 0.9818, 0.4121, 0.9587, 0.3938, 0.9698, 0.3714, 1.0, 0.3792, 0.1526, 0.7183, 0.1786, 0.7023, 0.2045, 0.7217, 0.1832, 0.7443, 0.1403, 0.6844, 0.1672, 0.6797, 0.1786, 0.7023, 0.1526, 0.7183, 0.95, 0.4343, 0.9313, 0.4106, 0.9587, 0.3938, 0.9818, 0.4121, 0.2045, 0.7217, 0.1786, 0.7023, 0.1672, 0.6797, 0.2079, 0.6726, 0.9587, 0.3938, 0.9313, 0.4106, 0.9311, 0.3614, 0.9698, 0.3714, 0.7933, 0.2559, 0.8656, 0.2046, 0.8762, 0.213, 0.8242, 0.2894, 0.02258, 0.7616, -3.868e-09, 0.661, 0.03724, 0.674, 0.06499, 0.7559, 0.7925, 0.204, 0.8746, 0.1858, 0.8656, 0.2046, 0.7933, 0.2559, 0.8762, 0.213, 0.8656, 0.2046, 0.8746, 0.1858, 0.8956, 0.2083, -3.868e-09, 0.661, 0.03418, 0.6136, 0.05832, 0.6515, 0.03724, 0.674, 0.8956, 0.2083, 0.8746, 0.1858, 0.8987, 0.148, 0.9329, 0.1954, 0.03724, 0.674, 0.05832, 0.6515, 0.06726, 0.6702, 0.05668, 0.6786, 0.8679, 0.2902, 0.8956, 0.2083, 0.9329, 0.1954, 0.9103, 0.296, 0.8242, 0.2894, 0.8762, 0.213, 0.8956, 0.2083, 0.8679, 0.2902, 0.7925, 0.1542, 0.8987, 0.148, 0.8746, 0.1858, 0.7925, 0.204, 0.1396, 0.7215, 0.06726, 0.6702, 0.05832, 0.6515, 0.1403, 0.6697, 0.06499, 0.7559, 0.03724, 0.674, 0.05668, 0.6786, 0.1087, 0.7551, 0.1087, 0.7551, 0.05668, 0.6786, 0.06726, 0.6702, 0.1396, 0.7215, 0.1669, 0.4293, 0.1645, 0.4601, 0.132, 0.4588, 0.1342, 0.4241, 0.1645, 0.4601, 0.1632, 0.4893, 0.1335, 0.4921, 0.132, 0.4588, 0.198, 0.4105, 0.1964, 0.4343, 0.1669, 0.4293, 0.1754, 0.3963, 0.1964, 0.4343, 0.1938, 0.4628, 0.1645, 0.4601, 0.1669, 0.4293, 0.1938, 0.4628, 0.1904, 0.4898, 0.1632, 0.4893, 0.1645, 0.4601, 0.1904, 0.4898, 0.1867, 0.5106, 0.1663, 0.5167, 0.1632, 0.4893, 0.1632, 0.4893, 0.1663, 0.5167, 0.1385, 0.5235, 0.1335, 0.4921, 0.6925, 0.4921, 0.7008, 0.5255, 0.6645, 0.534, 0.6594, 0.4972, 0.6594, 0.4972, 0.6574, 0.4622, 0.6901, 0.4611, 0.6925, 0.4921, 0.6574, 0.4622, 0.659, 0.4288, 0.689, 0.4317, 0.6901, 0.4611, 0.659, 0.4288, 0.6641, 0.3974, 0.692, 0.4041, 0.689, 0.4317, 0.689, 0.4317, 0.692, 0.4041, 0.7126, 0.4102, 0.7163, 0.4312, 0.6901, 0.4611, 0.689, 0.4317, 0.7163, 0.4312, 0.7197, 0.4584, 0.6925, 0.4921, 0.6901, 0.4611, 0.7197, 0.4584, 0.7223, 0.4872, 0.7008, 0.5255, 0.6925, 0.4921, 0.7223, 0.4872, 0.7238, 0.5113, 0.1754, 0.3963, 0.1669, 0.4293, 0.1342, 0.4241, 0.1394, 0.3877, 0.7532, 0.4881, 0.751, 0.4546, 0.7908, 0.4485, 0.7908, 0.4921, 0.751, 0.4546, 0.744, 0.4225, 0.7774, 0.4071, 0.7908, 0.4485, 0.2642, 0.4297, 0.264, 0.4728, 0.2248, 0.4667, 0.227, 0.4335, 0.264, 0.4728, 0.2507, 0.5137, 0.2178, 0.4984, 0.2248, 0.4667, 0.7238, 0.5113, 0.7223, 0.4872, 0.7532, 0.4881, 0.7475, 0.5209, 0.7223, 0.4872, 0.7197, 0.4584, 0.751, 0.4546, 0.7532, 0.4881, 0.7197, 0.4584, 0.7163, 0.4312, 0.744, 0.4225, 0.751, 0.4546, 0.7163, 0.4312, 0.7126, 0.4102, 0.7296, 0.3954, 0.744, 0.4225, 0.744, 0.4225, 0.7296, 0.3954, 0.7548, 0.3735, 0.7774, 0.4071, 0.2507, 0.5137, 0.2283, 0.5468, 0.2034, 0.5252, 0.2178, 0.4984, 0.2178, 0.4984, 0.2034, 0.5252, 0.1867, 0.5106, 0.1904, 0.4898, 0.2248, 0.4667, 0.2178, 0.4984, 0.1904, 0.4898, 0.1938, 0.4628, 0.227, 0.4335, 0.2248, 0.4667, 0.1938, 0.4628, 0.1964, 0.4343, 0.2215, 0.4011, 0.227, 0.4335, 0.1964, 0.4343, 0.198, 0.4105, 0.2553, 0.3901, 0.2642, 0.4297, 0.227, 0.4335, 0.2215, 0.4011, 0.7475, 0.5209, 0.7532, 0.4881, 0.7908, 0.4921, 0.7816, 0.5321, 0.03604, 0.4247, 0.03773, 0.4639, 0.002813, 0.4664, 0.0007083, 0.4258, 0.03608, 0.3071, 0.03575, 0.3475, -5.794e-09, 0.3474, 0.0002743, 0.3068, 1.319e-08, 0.8176, 1.003e-08, 0.7678, 0.1062, 0.7616, 0.08202, 0.7995, 0.5702, 0.3824, 0.5662, 0.42, 0.5313, 0.4173, 0.535, 0.3784, 0.563, 0.4976, 0.5631, 0.5351, 0.5284, 0.5352, 0.5285, 0.4971, 0.04612, 0.5397, 0.05082, 0.5851, 0.01675, 0.5792, 0.01163, 0.5446, 0.5662, 0.42, 0.5639, 0.4588, 0.5292, 0.4574, 0.5313, 0.4173, 0.574, 0.3362, 0.5702, 0.3824, 0.535, 0.3784, 0.5393, 0.343, 0.7286, 0.5521, 0.7008, 0.5255, 0.7238, 0.5113, 0.7475, 0.5209, 0.7653, 0.5706, 0.7286, 0.5521, 0.7475, 0.5209, 0.7816, 0.5321, 0.2029, 0.3702, 0.2393, 0.352, 0.2553, 0.3901, 0.2215, 0.4011, 0.1754, 0.3963, 0.2029, 0.3702, 0.2215, 0.4011, 0.198, 0.4105, 0.5639, 0.4588, 0.563, 0.4976, 0.5285, 0.4971, 0.5292, 0.4574, 0.04114, 0.5027, 0.04612, 0.5397, 0.01163, 0.5446, 0.006602, 0.5065, 0.5631, 0.5351, 0.5633, 0.5729, 0.5286, 0.5732, 0.5284, 0.5352, 0.6731, 0.3646, 0.6868, 0.3278, 0.7247, 0.3468, 0.7046, 0.3773, 0.1615, 0.592, 0.1477, 0.5558, 0.1788, 0.5432, 0.1987, 0.5731, 0.03563, 0.3863, 0.03604, 0.4247, 0.0007083, 0.4258, -1.127e-09, 0.3866, 0.03575, 0.3475, 0.03563, 0.3863, -1.127e-09, 0.3866, -5.794e-09, 0.3474, 0.03773, 0.4639, 0.04114, 0.5027, 0.006602, 0.5065, 0.002813, 0.4664, 0.1477, 0.5558, 0.1385, 0.5235, 0.1663, 0.5167, 0.1788, 0.5432, 0.1788, 0.5432, 0.1663, 0.5167, 0.1867, 0.5106, 0.2034, 0.5252, 0.1987, 0.5731, 0.1788, 0.5432, 0.2034, 0.5252, 0.2283, 0.5468, 0.7046, 0.3773, 0.7247, 0.3468, 0.7548, 0.3735, 0.7296, 0.3954, 0.692, 0.4041, 0.7046, 0.3773, 0.7296, 0.3954, 0.7126, 0.4102, 0.6641, 0.3974, 0.6731, 0.3646, 0.7046, 0.3773, 0.692, 0.4041, 0.5633, 0.5729, 0.5636, 0.6122, 0.5289, 0.6125, 0.5286, 0.5732, 0.6649, 0.5719, 0.6653, 0.6112, 0.5636, 0.6122, 0.5633, 0.5729, 0.132, 0.4588, 0.1335, 0.4921, 0.04114, 0.5027, 0.03773, 0.4639, 0.6868, 0.3278, 0.6731, 0.3646, 0.574, 0.3362, 0.5938, 0.3068, 0.14, 0.3489, 0.1394, 0.3877, 0.03563, 0.3863, 0.03575, 0.3475, 0.1394, 0.3877, 0.1342, 0.4241, 0.03604, 0.4247, 0.03563, 0.3863, 0.1477, 0.5558, 0.1615, 0.592, 0.07054, 0.6136, 0.05082, 0.5851, 0.6645, 0.534, 0.6649, 0.5719, 0.5633, 0.5729, 0.5631, 0.5351, 0.1335, 0.4921, 0.1385, 0.5235, 0.04612, 0.5397, 0.04114, 0.5027, 0.6574, 0.4622, 0.6594, 0.4972, 0.563, 0.4976, 0.5639, 0.4588, 0.6731, 0.3646, 0.6641, 0.3974, 0.5702, 0.3824, 0.574, 0.3362, 0.659, 0.4288, 0.6574, 0.4622, 0.5639, 0.4588, 0.5662, 0.42, 0.1385, 0.5235, 0.1477, 0.5558, 0.05082, 0.5851, 0.04612, 0.5397, 0.6594, 0.4972, 0.6645, 0.534, 0.5631, 0.5351, 0.563, 0.4976, 0.6641, 0.3974, 0.659, 0.4288, 0.5662, 0.42, 0.5702, 0.3824, 0.1406, 0.3085, 0.14, 0.3489, 0.03575, 0.3475, 0.03608, 0.3071, 0.1342, 0.4241, 0.132, 0.4588, 0.03773, 0.4639, 0.03604, 0.4247, 0.9311, 0.5679, 0.9311, 0.5304, 0.9613, 0.5382, 0.9601, 0.5632, 0.2079, 0.8401, 0.1879, 0.8749, 0.1601, 0.8609, 0.1779, 0.8339, 0.2079, 0.8041, 0.2079, 0.8401, 0.1779, 0.8339, 0.181, 0.8088, 0.9481, 0.6028, 0.9311, 0.5679, 0.9601, 0.5632, 0.9759, 0.5912, 0.1601, 0.8609, 0.1403, 0.8159, 0.181, 0.8088, 0.1779, 0.8339, 0.9601, 0.5632, 0.9613, 0.5382, 1.0, 0.5482, 0.9759, 0.5912, 0.7933, 0.04009, 0.8242, 0.006549, 0.8762, 0.08303, 0.8656, 0.09142, 0.1178, 0.9096, 0.07535, 0.9039, 0.1031, 0.822, 0.1403, 0.809, 0.7925, 0.09198, 0.7933, 0.04009, 0.8656, 0.09142, 0.8746, 0.1102, 0.8762, 0.08303, 0.8956, 0.08767, 0.8746, 0.1102, 0.8656, 0.09142, 0.1403, 0.809, 0.1031, 0.822, 0.08202, 0.7995, 0.1062, 0.7616, 0.8956, 0.08767, 0.9329, 0.1006, 0.8987, 0.148, 0.8746, 0.1102, 0.1031, 0.822, 0.08366, 0.8266, 0.07308, 0.8182, 0.08202, 0.7995, 0.8679, 0.005761, 0.9103, 1.112e-09, 0.9329, 0.1006, 0.8956, 0.08767, 0.8242, 0.006549, 0.8679, 0.005761, 0.8956, 0.08767, 0.8762, 0.08303, 0.7925, 0.1418, 0.7925, 0.09198, 0.8746, 0.1102, 0.8987, 0.148, 0.0007546, 0.8695, 1.319e-08, 0.8176, 0.08202, 0.7995, 0.07308, 0.8182, 0.07535, 0.9039, 0.03167, 0.9031, 0.08366, 0.8266, 0.1031, 0.822, 0.03167, 0.9031, 0.0007546, 0.8695, 0.07308, 0.8182, 0.08366, 0.8266])
me_cube_001.update()

# ---- objects
ob_cube = bpy.data.objects.new('Cube', me_cube_001)

# ---- transforms, parenting, visibility, modifiers, constraints
ob_cube.location = (0.0, 0.0, 0.0)

# ---- collection membership
col_collection.objects.link(ob_cube)

# ---- scene / render settings (as saved in the file)
scene.frame_start = 1; scene.frame_end = 250; scene.frame_set(1)
scene.render.engine = 'BLENDER_EEVEE_NEXT'
scene.cycles.sampling_pattern = 'TABULATED_SOBOL'
scene.eevee.ray_tracing_options.trace_max_roughness = 0.0
bpy.context.view_layer.update()

# ---- added for rendering (the .blend has no active camera and no usable light): camera, sun
cam_auto = bpy.data.cameras.new('AutoCamera')
cam_auto.lens = 50.0
cam_auto.sensor_width = 36.0
cam_auto.clip_end = 1000.0
ob_auto_camera = bpy.data.objects.new('AutoCamera', cam_auto)
scene.collection.objects.link(ob_auto_camera)
ob_auto_camera.location = (4.69843, -5.63812, 3.52538)
ob_auto_camera.rotation_euler = (1.09748, -7.21219e-08, 0.694738)
scene.camera = ob_auto_camera
light_auto_sun = bpy.data.lights.new('AutoSun', 'SUN')
light_auto_sun.energy = 3.0
light_auto_sun.angle = 0.0523599
ob_auto_sun = bpy.data.objects.new('AutoSun', light_auto_sun)
scene.collection.objects.link(ob_auto_sun)
ob_auto_sun.rotation_euler = (0.872665, 0.174533, 0.523599)
bpy.context.view_layer.update()

